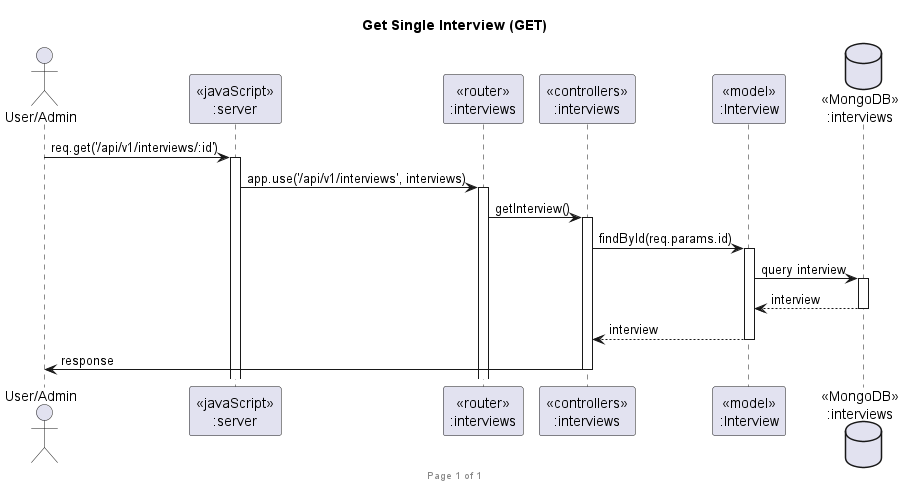

The diagram above was rendered by PlantUML. Its source (embedded in the PNG):
@startuml Get Single Interview (GET)

footer Page %page% of %lastpage%
title "Get Single Interview (GET)"

actor "User/Admin" as client
participant "<<javaScript>>\n:server" as server
participant "<<router>>\n:interviews" as routerInterviews
participant "<<controllers>>\n:interviews" as controllersInterviews
participant "<<model>>\n:Interview" as modelInterview
database "<<MongoDB>>\n:interviews" as InterviewsDatabase

client->server ++: req.get('/api/v1/interviews/:id')
server->routerInterviews ++: app.use('/api/v1/interviews', interviews)
routerInterviews -> controllersInterviews ++: getInterview()
controllersInterviews->modelInterview ++: findById(req.params.id)
modelInterview ->InterviewsDatabase ++: query interview
InterviewsDatabase --> modelInterview --: interview
controllersInterviews <-- modelInterview --: interview
controllersInterviews->client --: response

@enduml